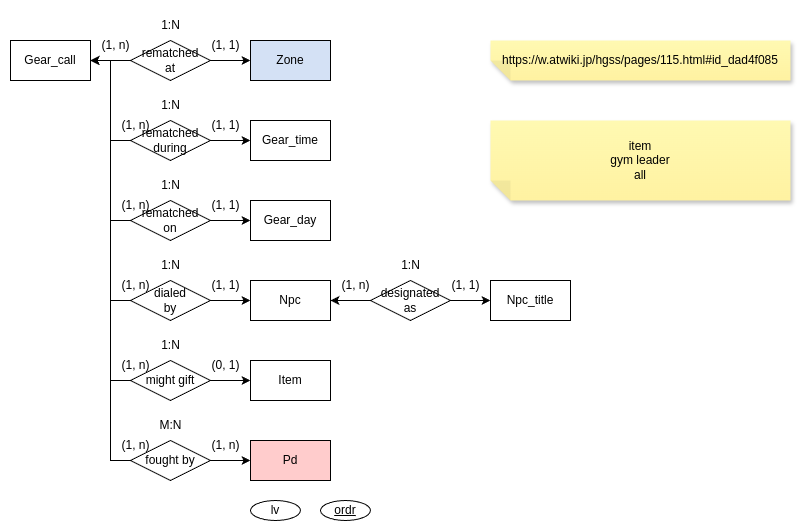

The diagram above was exported from draw.io. Its source (the exported page's mxGraphModel, read from the mxfile embedded in the PNG):
<mxGraphModel dx="990" dy="475" grid="1" gridSize="10" guides="1" tooltips="1" connect="1" arrows="1" fold="1" page="1" pageScale="1" pageWidth="850" pageHeight="1100" math="0" shadow="0">
  <root>
    <mxCell id="0" />
    <mxCell id="1" parent="0" />
    <mxCell id="qgfJdwtJpXPoHMFnraGn-1" value="&lt;div&gt;https://w.atwiki.jp/hgss/pages/115.html#id_dad4f085&lt;br&gt;&lt;/div&gt;" style="shape=note;whiteSpace=wrap;html=1;backgroundOutline=1;fontColor=#000000;darkOpacity=0.05;fillColor=#FFF9B2;strokeColor=none;fillStyle=solid;direction=west;gradientDirection=north;gradientColor=#FFF2A1;shadow=1;size=20;pointerEvents=1;" parent="1" vertex="1">
      <mxGeometry x="520" y="40" width="300" height="40" as="geometry" />
    </mxCell>
    <mxCell id="FAyR_t3zyVSD8dtGbG0m-1" value="Gear_call" style="rounded=0;whiteSpace=wrap;html=1;" parent="1" vertex="1">
      <mxGeometry x="40" y="40" width="80" height="40" as="geometry" />
    </mxCell>
    <mxCell id="_3jI_b5Stig5xwEIYzFh-10" style="edgeStyle=orthogonalEdgeStyle;rounded=0;orthogonalLoop=1;jettySize=auto;html=1;exitX=0;exitY=0.5;exitDx=0;exitDy=0;entryX=1;entryY=0.5;entryDx=0;entryDy=0;" parent="1" source="rZNRjQ6iCdcvDsXXAOqC-1" target="FAyR_t3zyVSD8dtGbG0m-1" edge="1">
      <mxGeometry relative="1" as="geometry" />
    </mxCell>
    <mxCell id="_3jI_b5Stig5xwEIYzFh-11" style="edgeStyle=orthogonalEdgeStyle;rounded=0;orthogonalLoop=1;jettySize=auto;html=1;exitX=1;exitY=0.5;exitDx=0;exitDy=0;entryX=0;entryY=0.5;entryDx=0;entryDy=0;" parent="1" source="rZNRjQ6iCdcvDsXXAOqC-1" edge="1">
      <mxGeometry relative="1" as="geometry">
        <mxPoint x="280" y="60" as="targetPoint" />
      </mxGeometry>
    </mxCell>
    <mxCell id="rZNRjQ6iCdcvDsXXAOqC-1" value="rematched&lt;div&gt;at&lt;/div&gt;" style="rhombus;whiteSpace=wrap;html=1;" parent="1" vertex="1">
      <mxGeometry x="160" y="40" width="80" height="40" as="geometry" />
    </mxCell>
    <mxCell id="_3jI_b5Stig5xwEIYzFh-1" value="Gear_time" style="rounded=0;whiteSpace=wrap;html=1;" parent="1" vertex="1">
      <mxGeometry x="280" y="120" width="80" height="40" as="geometry" />
    </mxCell>
    <mxCell id="_3jI_b5Stig5xwEIYzFh-2" value="Gear_day" style="rounded=0;whiteSpace=wrap;html=1;" parent="1" vertex="1">
      <mxGeometry x="280" y="200" width="80" height="40" as="geometry" />
    </mxCell>
    <mxCell id="_3jI_b5Stig5xwEIYzFh-3" value="Npc" style="rounded=0;whiteSpace=wrap;html=1;" parent="1" vertex="1">
      <mxGeometry x="280" y="280" width="80" height="40" as="geometry" />
    </mxCell>
    <mxCell id="_3jI_b5Stig5xwEIYzFh-4" value="Item" style="rounded=0;whiteSpace=wrap;html=1;" parent="1" vertex="1">
      <mxGeometry x="280" y="360" width="80" height="40" as="geometry" />
    </mxCell>
    <mxCell id="_3jI_b5Stig5xwEIYzFh-5" value="&lt;div&gt;item&lt;br&gt;&lt;/div&gt;&lt;div&gt;gym leader&lt;/div&gt;&lt;div&gt;all&lt;/div&gt;" style="shape=note;whiteSpace=wrap;html=1;backgroundOutline=1;fontColor=#000000;darkOpacity=0.05;fillColor=#FFF9B2;strokeColor=none;fillStyle=solid;direction=west;gradientDirection=north;gradientColor=#FFF2A1;shadow=1;size=20;pointerEvents=1;" parent="1" vertex="1">
      <mxGeometry x="520" y="120" width="300" height="80" as="geometry" />
    </mxCell>
    <mxCell id="_3jI_b5Stig5xwEIYzFh-12" style="edgeStyle=orthogonalEdgeStyle;rounded=0;orthogonalLoop=1;jettySize=auto;html=1;exitX=0;exitY=0.5;exitDx=0;exitDy=0;entryX=1;entryY=0.5;entryDx=0;entryDy=0;" parent="1" source="_3jI_b5Stig5xwEIYzFh-6" target="FAyR_t3zyVSD8dtGbG0m-1" edge="1">
      <mxGeometry relative="1" as="geometry" />
    </mxCell>
    <mxCell id="_3jI_b5Stig5xwEIYzFh-13" style="edgeStyle=orthogonalEdgeStyle;rounded=0;orthogonalLoop=1;jettySize=auto;html=1;exitX=1;exitY=0.5;exitDx=0;exitDy=0;entryX=0;entryY=0.5;entryDx=0;entryDy=0;" parent="1" source="_3jI_b5Stig5xwEIYzFh-6" target="_3jI_b5Stig5xwEIYzFh-1" edge="1">
      <mxGeometry relative="1" as="geometry" />
    </mxCell>
    <mxCell id="_3jI_b5Stig5xwEIYzFh-6" value="rematched&lt;div&gt;during&lt;/div&gt;" style="rhombus;whiteSpace=wrap;html=1;" parent="1" vertex="1">
      <mxGeometry x="160" y="120" width="80" height="40" as="geometry" />
    </mxCell>
    <mxCell id="_3jI_b5Stig5xwEIYzFh-14" style="edgeStyle=orthogonalEdgeStyle;rounded=0;orthogonalLoop=1;jettySize=auto;html=1;exitX=0;exitY=0.5;exitDx=0;exitDy=0;entryX=1;entryY=0.5;entryDx=0;entryDy=0;" parent="1" source="_3jI_b5Stig5xwEIYzFh-7" target="FAyR_t3zyVSD8dtGbG0m-1" edge="1">
      <mxGeometry relative="1" as="geometry" />
    </mxCell>
    <mxCell id="_3jI_b5Stig5xwEIYzFh-15" style="edgeStyle=orthogonalEdgeStyle;rounded=0;orthogonalLoop=1;jettySize=auto;html=1;exitX=1;exitY=0.5;exitDx=0;exitDy=0;entryX=0;entryY=0.5;entryDx=0;entryDy=0;" parent="1" source="_3jI_b5Stig5xwEIYzFh-7" target="_3jI_b5Stig5xwEIYzFh-2" edge="1">
      <mxGeometry relative="1" as="geometry" />
    </mxCell>
    <mxCell id="_3jI_b5Stig5xwEIYzFh-7" value="rematched&lt;div&gt;on&lt;/div&gt;" style="rhombus;whiteSpace=wrap;html=1;" parent="1" vertex="1">
      <mxGeometry x="160" y="200" width="80" height="40" as="geometry" />
    </mxCell>
    <mxCell id="_3jI_b5Stig5xwEIYzFh-16" style="edgeStyle=orthogonalEdgeStyle;rounded=0;orthogonalLoop=1;jettySize=auto;html=1;exitX=0;exitY=0.5;exitDx=0;exitDy=0;entryX=1;entryY=0.5;entryDx=0;entryDy=0;" parent="1" source="_3jI_b5Stig5xwEIYzFh-8" target="FAyR_t3zyVSD8dtGbG0m-1" edge="1">
      <mxGeometry relative="1" as="geometry" />
    </mxCell>
    <mxCell id="_3jI_b5Stig5xwEIYzFh-17" style="edgeStyle=orthogonalEdgeStyle;rounded=0;orthogonalLoop=1;jettySize=auto;html=1;exitX=1;exitY=0.5;exitDx=0;exitDy=0;entryX=0;entryY=0.5;entryDx=0;entryDy=0;" parent="1" source="_3jI_b5Stig5xwEIYzFh-8" target="_3jI_b5Stig5xwEIYzFh-3" edge="1">
      <mxGeometry relative="1" as="geometry" />
    </mxCell>
    <mxCell id="_3jI_b5Stig5xwEIYzFh-8" value="dialed&lt;div&gt;by&lt;/div&gt;" style="rhombus;whiteSpace=wrap;html=1;" parent="1" vertex="1">
      <mxGeometry x="160" y="280" width="80" height="40" as="geometry" />
    </mxCell>
    <mxCell id="_3jI_b5Stig5xwEIYzFh-18" style="edgeStyle=orthogonalEdgeStyle;rounded=0;orthogonalLoop=1;jettySize=auto;html=1;exitX=0;exitY=0.5;exitDx=0;exitDy=0;entryX=1;entryY=0.5;entryDx=0;entryDy=0;" parent="1" source="_3jI_b5Stig5xwEIYzFh-9" target="FAyR_t3zyVSD8dtGbG0m-1" edge="1">
      <mxGeometry relative="1" as="geometry" />
    </mxCell>
    <mxCell id="_3jI_b5Stig5xwEIYzFh-19" style="edgeStyle=orthogonalEdgeStyle;rounded=0;orthogonalLoop=1;jettySize=auto;html=1;exitX=1;exitY=0.5;exitDx=0;exitDy=0;entryX=0;entryY=0.5;entryDx=0;entryDy=0;" parent="1" source="_3jI_b5Stig5xwEIYzFh-9" target="_3jI_b5Stig5xwEIYzFh-4" edge="1">
      <mxGeometry relative="1" as="geometry" />
    </mxCell>
    <mxCell id="_3jI_b5Stig5xwEIYzFh-9" value="might gift" style="rhombus;whiteSpace=wrap;html=1;" parent="1" vertex="1">
      <mxGeometry x="160" y="360" width="80" height="40" as="geometry" />
    </mxCell>
    <mxCell id="rTdeSWXicmC-OY3_Qsbn-1" value="1:N" style="text;html=1;align=center;verticalAlign=middle;resizable=0;points=[];autosize=1;strokeColor=none;fillColor=none;" parent="1" vertex="1">
      <mxGeometry x="180" y="10" width="40" height="30" as="geometry" />
    </mxCell>
    <mxCell id="9D-MbHIDVjdrudZZAqjA-1" value="(1, 1)" style="text;html=1;align=center;verticalAlign=middle;resizable=0;points=[];autosize=1;strokeColor=none;fillColor=none;" parent="1" vertex="1">
      <mxGeometry x="230" y="30" width="50" height="30" as="geometry" />
    </mxCell>
    <mxCell id="9D-MbHIDVjdrudZZAqjA-2" value="(1, n)" style="text;html=1;align=center;verticalAlign=middle;resizable=0;points=[];autosize=1;strokeColor=none;fillColor=none;" parent="1" vertex="1">
      <mxGeometry x="120" y="30" width="50" height="30" as="geometry" />
    </mxCell>
    <mxCell id="9D-MbHIDVjdrudZZAqjA-3" value="(1, n)" style="text;html=1;align=center;verticalAlign=middle;resizable=0;points=[];autosize=1;strokeColor=none;fillColor=none;" parent="1" vertex="1">
      <mxGeometry x="140" y="110" width="50" height="30" as="geometry" />
    </mxCell>
    <mxCell id="9D-MbHIDVjdrudZZAqjA-4" value="(1, 1)" style="text;html=1;align=center;verticalAlign=middle;resizable=0;points=[];autosize=1;strokeColor=none;fillColor=none;" parent="1" vertex="1">
      <mxGeometry x="230" y="110" width="50" height="30" as="geometry" />
    </mxCell>
    <mxCell id="9D-MbHIDVjdrudZZAqjA-5" value="(1, n)" style="text;html=1;align=center;verticalAlign=middle;resizable=0;points=[];autosize=1;strokeColor=none;fillColor=none;" parent="1" vertex="1">
      <mxGeometry x="140" y="190" width="50" height="30" as="geometry" />
    </mxCell>
    <mxCell id="9D-MbHIDVjdrudZZAqjA-6" value="(1, 1)" style="text;html=1;align=center;verticalAlign=middle;resizable=0;points=[];autosize=1;strokeColor=none;fillColor=none;" parent="1" vertex="1">
      <mxGeometry x="230" y="190" width="50" height="30" as="geometry" />
    </mxCell>
    <mxCell id="9D-MbHIDVjdrudZZAqjA-7" value="(1, n)" style="text;html=1;align=center;verticalAlign=middle;resizable=0;points=[];autosize=1;strokeColor=none;fillColor=none;" parent="1" vertex="1">
      <mxGeometry x="140" y="270" width="50" height="30" as="geometry" />
    </mxCell>
    <mxCell id="9D-MbHIDVjdrudZZAqjA-8" value="(1, 1)" style="text;html=1;align=center;verticalAlign=middle;resizable=0;points=[];autosize=1;strokeColor=none;fillColor=none;" parent="1" vertex="1">
      <mxGeometry x="230" y="270" width="50" height="30" as="geometry" />
    </mxCell>
    <mxCell id="9D-MbHIDVjdrudZZAqjA-9" value="(1, n)" style="text;html=1;align=center;verticalAlign=middle;resizable=0;points=[];autosize=1;strokeColor=none;fillColor=none;" parent="1" vertex="1">
      <mxGeometry x="140" y="350" width="50" height="30" as="geometry" />
    </mxCell>
    <mxCell id="9D-MbHIDVjdrudZZAqjA-10" value="(0, 1)" style="text;html=1;align=center;verticalAlign=middle;resizable=0;points=[];autosize=1;strokeColor=none;fillColor=none;" parent="1" vertex="1">
      <mxGeometry x="230" y="350" width="50" height="30" as="geometry" />
    </mxCell>
    <mxCell id="9D-MbHIDVjdrudZZAqjA-13" style="edgeStyle=orthogonalEdgeStyle;rounded=0;orthogonalLoop=1;jettySize=auto;html=1;exitX=0;exitY=0.5;exitDx=0;exitDy=0;entryX=1;entryY=0.5;entryDx=0;entryDy=0;" parent="1" source="9D-MbHIDVjdrudZZAqjA-11" target="_3jI_b5Stig5xwEIYzFh-3" edge="1">
      <mxGeometry relative="1" as="geometry" />
    </mxCell>
    <mxCell id="9D-MbHIDVjdrudZZAqjA-14" style="edgeStyle=orthogonalEdgeStyle;rounded=0;orthogonalLoop=1;jettySize=auto;html=1;exitX=1;exitY=0.5;exitDx=0;exitDy=0;entryX=0;entryY=0.5;entryDx=0;entryDy=0;" parent="1" source="9D-MbHIDVjdrudZZAqjA-11" target="9D-MbHIDVjdrudZZAqjA-12" edge="1">
      <mxGeometry relative="1" as="geometry" />
    </mxCell>
    <mxCell id="9D-MbHIDVjdrudZZAqjA-11" value="designated&lt;div&gt;as&lt;/div&gt;" style="rhombus;whiteSpace=wrap;html=1;" parent="1" vertex="1">
      <mxGeometry x="400" y="280" width="80" height="40" as="geometry" />
    </mxCell>
    <mxCell id="9D-MbHIDVjdrudZZAqjA-12" value="Npc_title" style="rounded=0;whiteSpace=wrap;html=1;" parent="1" vertex="1">
      <mxGeometry x="520" y="280" width="80" height="40" as="geometry" />
    </mxCell>
    <mxCell id="9D-MbHIDVjdrudZZAqjA-15" value="1:N" style="text;html=1;align=center;verticalAlign=middle;resizable=0;points=[];autosize=1;strokeColor=none;fillColor=none;" parent="1" vertex="1">
      <mxGeometry x="180" y="90" width="40" height="30" as="geometry" />
    </mxCell>
    <mxCell id="9D-MbHIDVjdrudZZAqjA-16" value="1:N" style="text;html=1;align=center;verticalAlign=middle;resizable=0;points=[];autosize=1;strokeColor=none;fillColor=none;" parent="1" vertex="1">
      <mxGeometry x="180" y="170" width="40" height="30" as="geometry" />
    </mxCell>
    <mxCell id="9D-MbHIDVjdrudZZAqjA-17" value="1:N" style="text;html=1;align=center;verticalAlign=middle;resizable=0;points=[];autosize=1;strokeColor=none;fillColor=none;" parent="1" vertex="1">
      <mxGeometry x="180" y="250" width="40" height="30" as="geometry" />
    </mxCell>
    <mxCell id="9D-MbHIDVjdrudZZAqjA-18" value="1:N" style="text;html=1;align=center;verticalAlign=middle;resizable=0;points=[];autosize=1;strokeColor=none;fillColor=none;" parent="1" vertex="1">
      <mxGeometry x="180" y="330" width="40" height="30" as="geometry" />
    </mxCell>
    <mxCell id="9D-MbHIDVjdrudZZAqjA-19" value="(1, n)" style="text;html=1;align=center;verticalAlign=middle;resizable=0;points=[];autosize=1;strokeColor=none;fillColor=none;" parent="1" vertex="1">
      <mxGeometry x="360" y="270" width="50" height="30" as="geometry" />
    </mxCell>
    <mxCell id="9D-MbHIDVjdrudZZAqjA-20" value="(1, 1)" style="text;html=1;align=center;verticalAlign=middle;resizable=0;points=[];autosize=1;strokeColor=none;fillColor=none;" parent="1" vertex="1">
      <mxGeometry x="470" y="270" width="50" height="30" as="geometry" />
    </mxCell>
    <mxCell id="9D-MbHIDVjdrudZZAqjA-21" value="1:N" style="text;html=1;align=center;verticalAlign=middle;resizable=0;points=[];autosize=1;strokeColor=none;fillColor=none;" parent="1" vertex="1">
      <mxGeometry x="420" y="250" width="40" height="30" as="geometry" />
    </mxCell>
    <mxCell id="eS1HIIIkiqqSPVi4dL78-1" value="Pd" style="rounded=0;whiteSpace=wrap;html=1;fillColor=#FFCCCC;" parent="1" vertex="1">
      <mxGeometry x="280" y="440" width="80" height="40" as="geometry" />
    </mxCell>
    <mxCell id="Azy1v0UhnphtzsPgGKER-1" value="Zone" style="rounded=0;whiteSpace=wrap;html=1;fillColor=#D4E1F5;" parent="1" vertex="1">
      <mxGeometry x="280" y="40" width="80" height="40" as="geometry" />
    </mxCell>
    <mxCell id="ey_OAaqOYdQhq_-2E6zB-1" value="lv" style="ellipse;whiteSpace=wrap;html=1;" parent="1" vertex="1">
      <mxGeometry x="280" y="500" width="50" height="20" as="geometry" />
    </mxCell>
    <mxCell id="ey_OAaqOYdQhq_-2E6zB-3" style="edgeStyle=orthogonalEdgeStyle;rounded=0;orthogonalLoop=1;jettySize=auto;html=1;entryX=1;entryY=0.5;entryDx=0;entryDy=0;" parent="1" source="ey_OAaqOYdQhq_-2E6zB-2" target="FAyR_t3zyVSD8dtGbG0m-1" edge="1">
      <mxGeometry relative="1" as="geometry" />
    </mxCell>
    <mxCell id="ey_OAaqOYdQhq_-2E6zB-4" value="" style="edgeStyle=orthogonalEdgeStyle;rounded=0;orthogonalLoop=1;jettySize=auto;html=1;" parent="1" source="ey_OAaqOYdQhq_-2E6zB-2" target="eS1HIIIkiqqSPVi4dL78-1" edge="1">
      <mxGeometry relative="1" as="geometry" />
    </mxCell>
    <mxCell id="ey_OAaqOYdQhq_-2E6zB-2" value="fought by" style="rhombus;whiteSpace=wrap;html=1;" parent="1" vertex="1">
      <mxGeometry x="160" y="440" width="80" height="40" as="geometry" />
    </mxCell>
    <mxCell id="ey_OAaqOYdQhq_-2E6zB-5" value="(1, n)" style="text;html=1;align=center;verticalAlign=middle;resizable=0;points=[];autosize=1;strokeColor=none;fillColor=none;" parent="1" vertex="1">
      <mxGeometry x="140" y="430" width="50" height="30" as="geometry" />
    </mxCell>
    <mxCell id="ey_OAaqOYdQhq_-2E6zB-6" value="(1, n)" style="text;html=1;align=center;verticalAlign=middle;resizable=0;points=[];autosize=1;strokeColor=none;fillColor=none;" parent="1" vertex="1">
      <mxGeometry x="230" y="430" width="50" height="30" as="geometry" />
    </mxCell>
    <mxCell id="ey_OAaqOYdQhq_-2E6zB-7" value="M:N" style="text;html=1;align=center;verticalAlign=middle;resizable=0;points=[];autosize=1;strokeColor=none;fillColor=none;" parent="1" vertex="1">
      <mxGeometry x="175" y="410" width="50" height="30" as="geometry" />
    </mxCell>
    <mxCell id="ey_OAaqOYdQhq_-2E6zB-9" value="&lt;u&gt;ordr&lt;/u&gt;" style="ellipse;whiteSpace=wrap;html=1;" parent="1" vertex="1">
      <mxGeometry x="350" y="500" width="50" height="20" as="geometry" />
    </mxCell>
  </root>
</mxGraphModel>